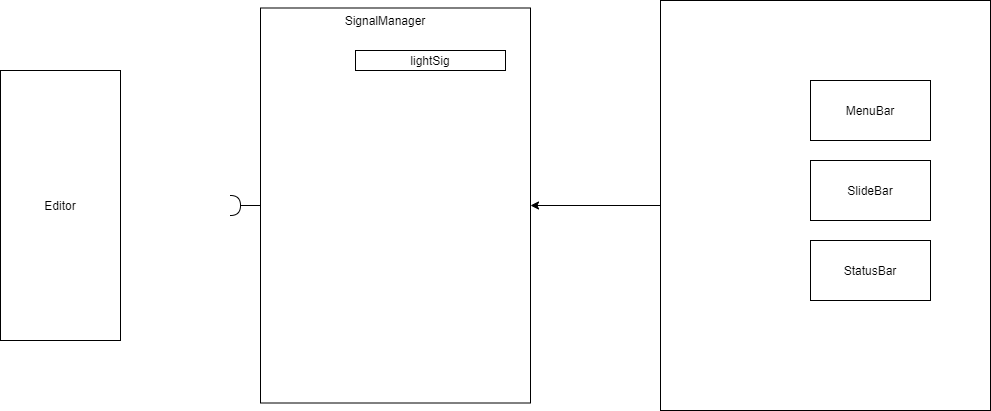

The diagram above was exported from draw.io. Its source (the exported page's mxGraphModel, read from the mxfile embedded in the PNG):
<mxGraphModel dx="1157" dy="574" grid="1" gridSize="10" guides="1" tooltips="1" connect="1" arrows="1" fold="1" page="1" pageScale="1" pageWidth="1600" pageHeight="1200" math="0" shadow="0">
  <root>
    <mxCell id="0" />
    <mxCell id="1" parent="0" />
    <mxCell id="10" style="edgeStyle=orthogonalEdgeStyle;rounded=0;orthogonalLoop=1;jettySize=auto;html=1;" edge="1" parent="1" source="6" target="2">
      <mxGeometry relative="1" as="geometry" />
    </mxCell>
    <mxCell id="6" value="" style="rounded=0;whiteSpace=wrap;html=1;" vertex="1" parent="1">
      <mxGeometry x="700" y="70" width="330" height="410" as="geometry" />
    </mxCell>
    <mxCell id="2" value="" style="rounded=0;whiteSpace=wrap;html=1;" vertex="1" parent="1">
      <mxGeometry x="300" y="77.5" width="270" height="395" as="geometry" />
    </mxCell>
    <mxCell id="3" value="Editor" style="rounded=0;whiteSpace=wrap;html=1;" vertex="1" parent="1">
      <mxGeometry x="40" y="140" width="120" height="270" as="geometry" />
    </mxCell>
    <mxCell id="4" value="MenuBar" style="rounded=0;whiteSpace=wrap;html=1;" vertex="1" parent="1">
      <mxGeometry x="850" y="150" width="120" height="60" as="geometry" />
    </mxCell>
    <mxCell id="5" value="SlideBar" style="rounded=0;whiteSpace=wrap;html=1;" vertex="1" parent="1">
      <mxGeometry x="850" y="230" width="120" height="60" as="geometry" />
    </mxCell>
    <mxCell id="7" value="StatusBar" style="rounded=0;whiteSpace=wrap;html=1;" vertex="1" parent="1">
      <mxGeometry x="850" y="310" width="120" height="60" as="geometry" />
    </mxCell>
    <mxCell id="11" value="SignalManager" style="text;html=1;strokeColor=none;fillColor=none;align=center;verticalAlign=middle;whiteSpace=wrap;rounded=0;" vertex="1" parent="1">
      <mxGeometry x="380" y="80" width="90" height="20" as="geometry" />
    </mxCell>
    <mxCell id="13" value="lightSig" style="rounded=0;whiteSpace=wrap;html=1;" vertex="1" parent="1">
      <mxGeometry x="395" y="120" width="150" height="20" as="geometry" />
    </mxCell>
    <mxCell id="19" value="" style="shape=requiredInterface;html=1;verticalLabelPosition=bottom;" vertex="1" parent="1">
      <mxGeometry x="270" y="265" width="10" height="20" as="geometry" />
    </mxCell>
    <mxCell id="21" value="" style="endArrow=none;html=1;exitX=1;exitY=0.5;exitDx=0;exitDy=0;exitPerimeter=0;entryX=0;entryY=0.5;entryDx=0;entryDy=0;" edge="1" parent="1" source="19" target="2">
      <mxGeometry width="50" height="50" relative="1" as="geometry">
        <mxPoint x="280" y="310" as="sourcePoint" />
        <mxPoint x="330" y="260" as="targetPoint" />
      </mxGeometry>
    </mxCell>
  </root>
</mxGraphModel>